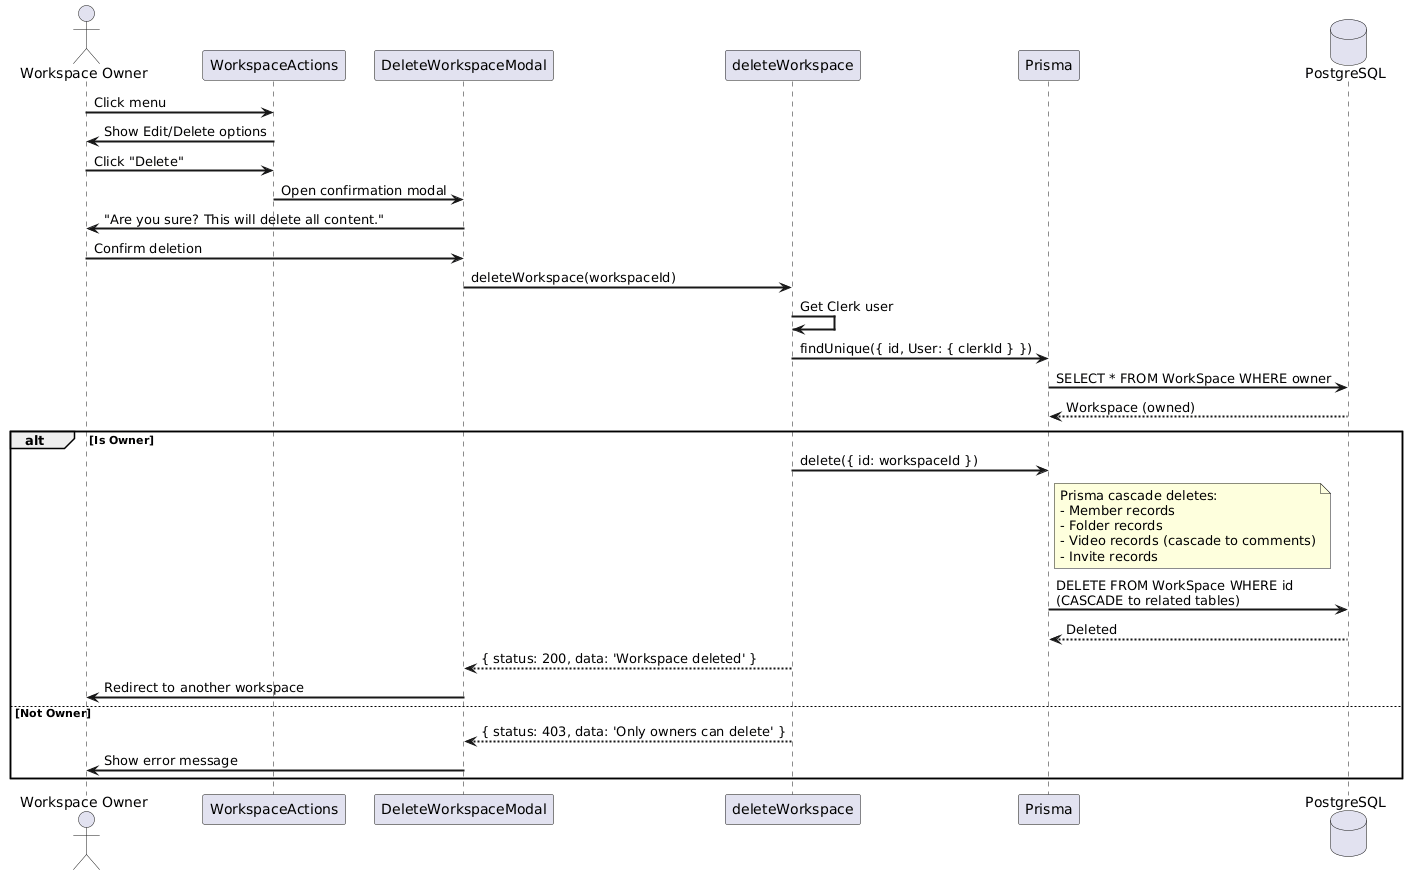

The diagram above was rendered by PlantUML. Its source (embedded in the PNG):
@startuml
skinparam sequenceArrowThickness 2

actor "Workspace Owner" as Owner
participant "WorkspaceActions" as Actions
participant "DeleteWorkspaceModal" as Modal
participant "deleteWorkspace" as Delete
participant "Prisma" as Prisma
database "PostgreSQL" as DB

Owner -> Actions : Click menu
Actions -> Owner : Show Edit/Delete options
Owner -> Actions : Click "Delete"

Actions -> Modal : Open confirmation modal
Modal -> Owner : "Are you sure? This will delete all content."

Owner -> Modal : Confirm deletion

Modal -> Delete : deleteWorkspace(workspaceId)
Delete -> Delete : Get Clerk user

Delete -> Prisma : findUnique({ id, User: { clerkId } })
Prisma -> DB : SELECT * FROM WorkSpace WHERE owner
DB --> Prisma : Workspace (owned)

alt Is Owner
  Delete -> Prisma : delete({ id: workspaceId })
  
  note right of Prisma
    Prisma cascade deletes:
    - Member records
    - Folder records
    - Video records (cascade to comments)
    - Invite records
  end note
  
  Prisma -> DB : DELETE FROM WorkSpace WHERE id\n(CASCADE to related tables)
  DB --> Prisma : Deleted
  
  Delete --> Modal : { status: 200, data: 'Workspace deleted' }
  Modal -> Owner : Redirect to another workspace
else Not Owner
  Delete --> Modal : { status: 403, data: 'Only owners can delete' }
  Modal -> Owner : Show error message
end
@enduml